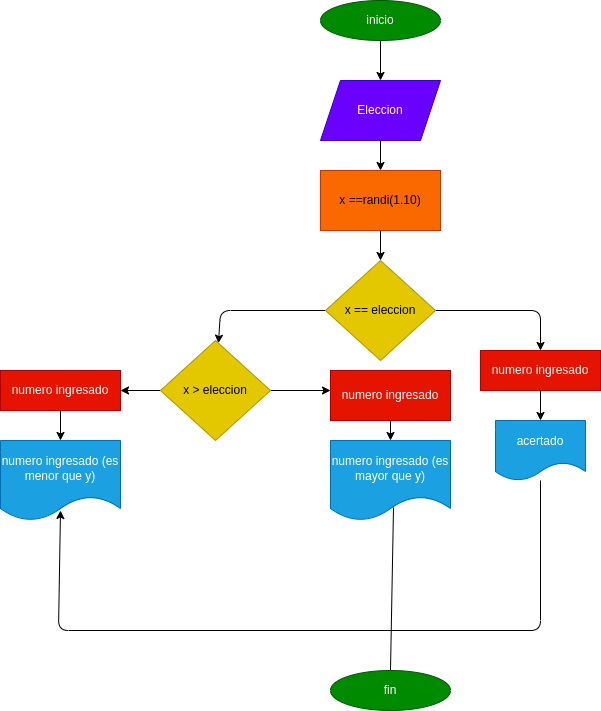

The diagram above was exported from draw.io. Its source (the exported page's mxGraphModel, read from the mxfile embedded in the PNG):
<mxGraphModel dx="662" dy="409" grid="1" gridSize="10" guides="1" tooltips="1" connect="1" arrows="1" fold="1" page="1" pageScale="1" pageWidth="3300" pageHeight="4681" math="0" shadow="0">
  <root>
    <mxCell id="0" />
    <mxCell id="1" parent="0" />
    <mxCell id="4" value="" style="edgeStyle=none;html=1;" edge="1" parent="1" source="2">
      <mxGeometry relative="1" as="geometry">
        <mxPoint x="960" y="90" as="targetPoint" />
      </mxGeometry>
    </mxCell>
    <mxCell id="2" value="inicio" style="ellipse;whiteSpace=wrap;html=1;fillColor=#008a00;fontColor=#ffffff;strokeColor=#005700;" vertex="1" parent="1">
      <mxGeometry x="900" y="10" width="120" height="40" as="geometry" />
    </mxCell>
    <mxCell id="7" value="" style="edgeStyle=none;html=1;" edge="1" parent="1" source="5" target="10">
      <mxGeometry relative="1" as="geometry">
        <mxPoint x="960" y="210" as="targetPoint" />
      </mxGeometry>
    </mxCell>
    <mxCell id="5" value="Eleccion" style="shape=parallelogram;perimeter=parallelogramPerimeter;whiteSpace=wrap;html=1;fixedSize=1;fillColor=#6a00ff;fontColor=#ffffff;strokeColor=#3700CC;" vertex="1" parent="1">
      <mxGeometry x="900" y="90" width="120" height="60" as="geometry" />
    </mxCell>
    <mxCell id="9" value="" style="edgeStyle=none;html=1;" edge="1" parent="1" source="6" target="8">
      <mxGeometry relative="1" as="geometry">
        <Array as="points">
          <mxPoint x="800" y="320" />
        </Array>
      </mxGeometry>
    </mxCell>
    <mxCell id="15" value="" style="edgeStyle=none;html=1;" edge="1" parent="1" source="6" target="14">
      <mxGeometry relative="1" as="geometry">
        <Array as="points">
          <mxPoint x="1120" y="320" />
        </Array>
      </mxGeometry>
    </mxCell>
    <mxCell id="6" value="x == eleccion" style="rhombus;whiteSpace=wrap;html=1;fillColor=#e3c800;fontColor=#000000;strokeColor=#B09500;" vertex="1" parent="1">
      <mxGeometry x="905" y="270" width="110" height="100" as="geometry" />
    </mxCell>
    <mxCell id="19" value="" style="edgeStyle=none;html=1;" edge="1" parent="1" source="8">
      <mxGeometry relative="1" as="geometry">
        <mxPoint x="910" y="400" as="targetPoint" />
      </mxGeometry>
    </mxCell>
    <mxCell id="23" value="" style="edgeStyle=none;html=1;" edge="1" parent="1" source="8" target="22">
      <mxGeometry relative="1" as="geometry" />
    </mxCell>
    <mxCell id="8" value="x &amp;gt; eleccion" style="rhombus;whiteSpace=wrap;html=1;fillColor=#e3c800;fontColor=#000000;strokeColor=#B09500;" vertex="1" parent="1">
      <mxGeometry x="740" y="350" width="110" height="100" as="geometry" />
    </mxCell>
    <mxCell id="11" value="" style="edgeStyle=none;html=1;" edge="1" parent="1" source="10" target="6">
      <mxGeometry relative="1" as="geometry" />
    </mxCell>
    <mxCell id="10" value="x ==randi(1.10)" style="rounded=0;whiteSpace=wrap;html=1;fillColor=#fa6800;fontColor=#000000;strokeColor=#C73500;" vertex="1" parent="1">
      <mxGeometry x="900" y="180" width="120" height="60" as="geometry" />
    </mxCell>
    <mxCell id="17" value="" style="edgeStyle=none;html=1;" edge="1" parent="1" source="14" target="16">
      <mxGeometry relative="1" as="geometry" />
    </mxCell>
    <mxCell id="14" value="numero ingresado" style="whiteSpace=wrap;html=1;fillColor=#e51400;fontColor=#ffffff;strokeColor=#B20000;" vertex="1" parent="1">
      <mxGeometry x="1060" y="360" width="120" height="40" as="geometry" />
    </mxCell>
    <mxCell id="33" value="" style="edgeStyle=none;html=1;entryX=0.5;entryY=0.875;entryDx=0;entryDy=0;entryPerimeter=0;" edge="1" parent="1" source="16" target="25">
      <mxGeometry relative="1" as="geometry">
        <mxPoint x="638" y="540" as="targetPoint" />
        <Array as="points">
          <mxPoint x="1120" y="640" />
          <mxPoint x="638" y="640" />
        </Array>
      </mxGeometry>
    </mxCell>
    <mxCell id="16" value="acertado" style="shape=document;whiteSpace=wrap;html=1;boundedLbl=1;fillColor=#1ba1e2;fontColor=#ffffff;strokeColor=#006EAF;" vertex="1" parent="1">
      <mxGeometry x="1075" y="430" width="90" height="60" as="geometry" />
    </mxCell>
    <mxCell id="21" value="" style="edgeStyle=none;html=1;" edge="1" parent="1" source="18" target="20">
      <mxGeometry relative="1" as="geometry" />
    </mxCell>
    <mxCell id="18" value="numero ingresado" style="rounded=0;whiteSpace=wrap;html=1;fillColor=#e51400;fontColor=#ffffff;strokeColor=#B20000;" vertex="1" parent="1">
      <mxGeometry x="910" y="380" width="120" height="50" as="geometry" />
    </mxCell>
    <mxCell id="20" value="numero ingresado (es mayor que y)" style="shape=document;whiteSpace=wrap;html=1;boundedLbl=1;rounded=0;fillColor=#1ba1e2;fontColor=#ffffff;strokeColor=#006EAF;" vertex="1" parent="1">
      <mxGeometry x="910" y="450" width="120" height="80" as="geometry" />
    </mxCell>
    <mxCell id="26" value="" style="edgeStyle=none;html=1;" edge="1" parent="1" source="22" target="25">
      <mxGeometry relative="1" as="geometry" />
    </mxCell>
    <mxCell id="22" value="numero ingresado" style="whiteSpace=wrap;html=1;fillColor=#e51400;fontColor=#ffffff;strokeColor=#B20000;" vertex="1" parent="1">
      <mxGeometry x="580" y="380" width="120" height="40" as="geometry" />
    </mxCell>
    <mxCell id="25" value="numero ingresado (es menor que y)" style="shape=document;whiteSpace=wrap;html=1;boundedLbl=1;fillColor=#1ba1e2;fontColor=#ffffff;strokeColor=#006EAF;" vertex="1" parent="1">
      <mxGeometry x="580" y="450" width="120" height="80" as="geometry" />
    </mxCell>
    <mxCell id="28" value="" style="endArrow=none;html=1;entryX=0.525;entryY=0.838;entryDx=0;entryDy=0;entryPerimeter=0;" edge="1" parent="1" target="20">
      <mxGeometry width="50" height="50" relative="1" as="geometry">
        <mxPoint x="970" y="680" as="sourcePoint" />
        <mxPoint x="1030" y="540" as="targetPoint" />
      </mxGeometry>
    </mxCell>
    <mxCell id="34" value="fin" style="ellipse;whiteSpace=wrap;html=1;fillColor=#008a00;fontColor=#ffffff;strokeColor=#005700;" vertex="1" parent="1">
      <mxGeometry x="910" y="680" width="120" height="40" as="geometry" />
    </mxCell>
  </root>
</mxGraphModel>